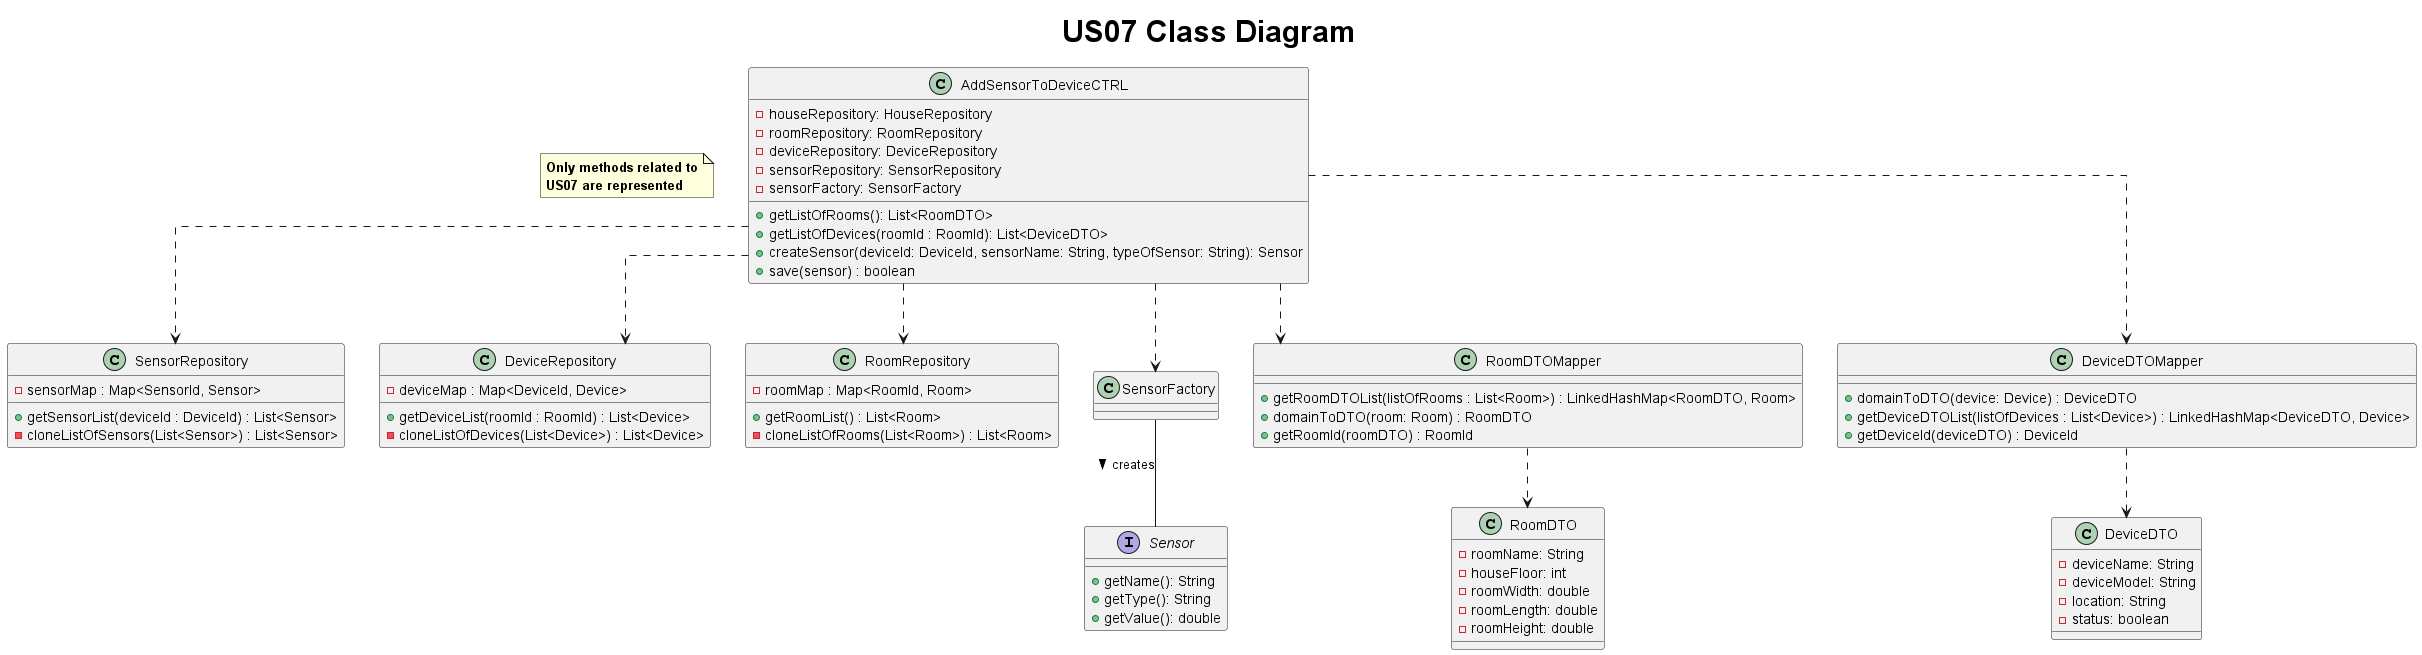

The diagram above was rendered by PlantUML. Its source (embedded in the PNG):
@startuml

title <size: 30> US07 Class Diagram
note "<b>Only methods related to\n<b>US07 are represented" as N1
skinparam linetype ortho

       AddSensorToDeviceCTRL  ..> SensorRepository
       AddSensorToDeviceCTRL  ..> DeviceRepository
       AddSensorToDeviceCTRL  ..> RoomRepository
       AddSensorToDeviceCTRL  ..> SensorFactory
       SensorFactory -- Sensor : creates >
       AddSensorToDeviceCTRL ..> RoomDTOMapper
       AddSensorToDeviceCTRL ..> DeviceDTOMapper
       DeviceDTOMapper ..> DeviceDTO
       RoomDTOMapper ..> RoomDTO


    class AddSensorToDeviceCTRL{
        -houseRepository: HouseRepository
        -roomRepository: RoomRepository
        -deviceRepository: DeviceRepository
        -sensorRepository: SensorRepository
        -sensorFactory: SensorFactory
        +getListOfRooms(): List<RoomDTO>
        +getListOfDevices(roomId : RoomId): List<DeviceDTO>
        +createSensor(deviceId: DeviceId, sensorName: String, typeOfSensor: String): Sensor
        +save(sensor) : boolean
    }

    class RoomDTO{
        -roomName: String
        -houseFloor: int
        -roomWidth: double
        -roomLength: double
        -roomHeight: double
    }

    class DeviceDTO{
        -deviceName: String
        -deviceModel: String
        -location: String
        -status: boolean
    }

    class RoomDTOMapper{
        +getRoomDTOList(listOfRooms : List<Room>) : LinkedHashMap<RoomDTO, Room>
        +domainToDTO(room: Room) : RoomDTO
        +getRoomId(roomDTO) : RoomId
    }

    class DeviceDTOMapper{
        +domainToDTO(device: Device) : DeviceDTO
        +getDeviceDTOList(listOfDevices : List<Device>) : LinkedHashMap<DeviceDTO, Device>
        +getDeviceId(deviceDTO) : DeviceId
    }


   class RoomRepository{
        -roomMap : Map<RoomId, Room>
        +getRoomList() : List<Room>
        -cloneListOfRooms(List<Room>) : List<Room>
   }

    class DeviceRepository{
        -deviceMap : Map<DeviceId, Device>
        +getDeviceList(roomId : RoomId) : List<Device>
        -cloneListOfDevices(List<Device>) : List<Device>
    }

    class SensorRepository{
        -sensorMap : Map<SensorId, Sensor>
        +getSensorList(deviceId : DeviceId) : List<Sensor>
        -cloneListOfSensors(List<Sensor>) : List<Sensor>
    }


    interface Sensor{
        +getName(): String
        +getType(): String
        +getValue(): double
    }


@enduml